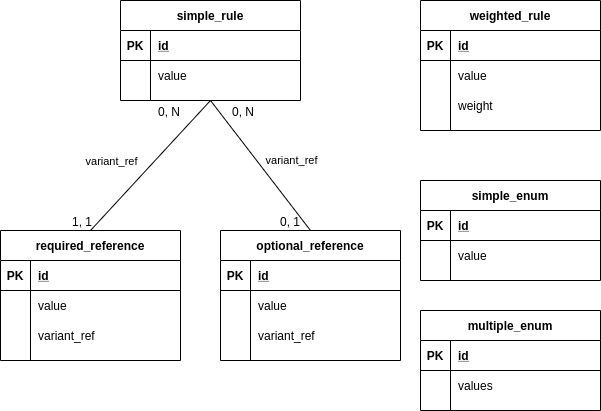

The diagram above was exported from draw.io. Its source (the exported page's mxGraphModel, read from the mxfile embedded in the PNG):
<mxGraphModel dx="782" dy="554" grid="1" gridSize="10" guides="1" tooltips="1" connect="1" arrows="1" fold="1" page="1" pageScale="1" pageWidth="850" pageHeight="1100" math="0" shadow="0" extFonts="Permanent Marker^https://fonts.googleapis.com/css?family=Permanent+Marker">
  <root>
    <mxCell id="0" />
    <mxCell id="1" parent="0" />
    <mxCell id="ixtN9xlbk856nBfQs68v-1" value="simple_rule" style="shape=table;startSize=30;container=1;collapsible=1;childLayout=tableLayout;fixedRows=1;rowLines=0;fontStyle=1;align=center;resizeLast=1;" parent="1" vertex="1">
      <mxGeometry x="160" y="40" width="180" height="100" as="geometry" />
    </mxCell>
    <mxCell id="ixtN9xlbk856nBfQs68v-2" value="" style="shape=partialRectangle;collapsible=0;dropTarget=0;pointerEvents=0;fillColor=none;top=0;left=0;bottom=1;right=0;points=[[0,0.5],[1,0.5]];portConstraint=eastwest;" parent="ixtN9xlbk856nBfQs68v-1" vertex="1">
      <mxGeometry y="30" width="180" height="30" as="geometry" />
    </mxCell>
    <mxCell id="ixtN9xlbk856nBfQs68v-3" value="PK" style="shape=partialRectangle;connectable=0;fillColor=none;top=0;left=0;bottom=0;right=0;fontStyle=1;overflow=hidden;" parent="ixtN9xlbk856nBfQs68v-2" vertex="1">
      <mxGeometry width="30" height="30" as="geometry" />
    </mxCell>
    <mxCell id="ixtN9xlbk856nBfQs68v-4" value="id" style="shape=partialRectangle;connectable=0;fillColor=none;top=0;left=0;bottom=0;right=0;align=left;spacingLeft=6;fontStyle=5;overflow=hidden;" parent="ixtN9xlbk856nBfQs68v-2" vertex="1">
      <mxGeometry x="30" width="150" height="30" as="geometry" />
    </mxCell>
    <mxCell id="ixtN9xlbk856nBfQs68v-5" value="" style="shape=partialRectangle;collapsible=0;dropTarget=0;pointerEvents=0;fillColor=none;top=0;left=0;bottom=0;right=0;points=[[0,0.5],[1,0.5]];portConstraint=eastwest;" parent="ixtN9xlbk856nBfQs68v-1" vertex="1">
      <mxGeometry y="60" width="180" height="30" as="geometry" />
    </mxCell>
    <mxCell id="ixtN9xlbk856nBfQs68v-6" value="" style="shape=partialRectangle;connectable=0;fillColor=none;top=0;left=0;bottom=0;right=0;editable=1;overflow=hidden;" parent="ixtN9xlbk856nBfQs68v-5" vertex="1">
      <mxGeometry width="30" height="30" as="geometry" />
    </mxCell>
    <mxCell id="ixtN9xlbk856nBfQs68v-7" value="value" style="shape=partialRectangle;connectable=0;fillColor=none;top=0;left=0;bottom=0;right=0;align=left;spacingLeft=6;overflow=hidden;" parent="ixtN9xlbk856nBfQs68v-5" vertex="1">
      <mxGeometry x="30" width="150" height="30" as="geometry" />
    </mxCell>
    <mxCell id="ixtN9xlbk856nBfQs68v-27" value="weighted_rule" style="shape=table;startSize=30;container=1;collapsible=1;childLayout=tableLayout;fixedRows=1;rowLines=0;fontStyle=1;align=center;resizeLast=1;" parent="1" vertex="1">
      <mxGeometry x="460" y="40" width="180" height="130" as="geometry" />
    </mxCell>
    <mxCell id="ixtN9xlbk856nBfQs68v-28" value="" style="shape=partialRectangle;collapsible=0;dropTarget=0;pointerEvents=0;fillColor=none;top=0;left=0;bottom=1;right=0;points=[[0,0.5],[1,0.5]];portConstraint=eastwest;" parent="ixtN9xlbk856nBfQs68v-27" vertex="1">
      <mxGeometry y="30" width="180" height="30" as="geometry" />
    </mxCell>
    <mxCell id="ixtN9xlbk856nBfQs68v-29" value="PK" style="shape=partialRectangle;connectable=0;fillColor=none;top=0;left=0;bottom=0;right=0;fontStyle=1;overflow=hidden;" parent="ixtN9xlbk856nBfQs68v-28" vertex="1">
      <mxGeometry width="30" height="30" as="geometry" />
    </mxCell>
    <mxCell id="ixtN9xlbk856nBfQs68v-30" value="id" style="shape=partialRectangle;connectable=0;fillColor=none;top=0;left=0;bottom=0;right=0;align=left;spacingLeft=6;fontStyle=5;overflow=hidden;" parent="ixtN9xlbk856nBfQs68v-28" vertex="1">
      <mxGeometry x="30" width="150" height="30" as="geometry" />
    </mxCell>
    <mxCell id="ixtN9xlbk856nBfQs68v-31" value="" style="shape=partialRectangle;collapsible=0;dropTarget=0;pointerEvents=0;fillColor=none;top=0;left=0;bottom=0;right=0;points=[[0,0.5],[1,0.5]];portConstraint=eastwest;" parent="ixtN9xlbk856nBfQs68v-27" vertex="1">
      <mxGeometry y="60" width="180" height="30" as="geometry" />
    </mxCell>
    <mxCell id="ixtN9xlbk856nBfQs68v-32" value="" style="shape=partialRectangle;connectable=0;fillColor=none;top=0;left=0;bottom=0;right=0;editable=1;overflow=hidden;" parent="ixtN9xlbk856nBfQs68v-31" vertex="1">
      <mxGeometry width="30" height="30" as="geometry" />
    </mxCell>
    <mxCell id="ixtN9xlbk856nBfQs68v-33" value="value" style="shape=partialRectangle;connectable=0;fillColor=none;top=0;left=0;bottom=0;right=0;align=left;spacingLeft=6;overflow=hidden;" parent="ixtN9xlbk856nBfQs68v-31" vertex="1">
      <mxGeometry x="30" width="150" height="30" as="geometry" />
    </mxCell>
    <mxCell id="ixtN9xlbk856nBfQs68v-34" value="" style="shape=partialRectangle;collapsible=0;dropTarget=0;pointerEvents=0;fillColor=none;top=0;left=0;bottom=0;right=0;points=[[0,0.5],[1,0.5]];portConstraint=eastwest;" parent="ixtN9xlbk856nBfQs68v-27" vertex="1">
      <mxGeometry y="90" width="180" height="30" as="geometry" />
    </mxCell>
    <mxCell id="ixtN9xlbk856nBfQs68v-35" value="" style="shape=partialRectangle;connectable=0;fillColor=none;top=0;left=0;bottom=0;right=0;editable=1;overflow=hidden;" parent="ixtN9xlbk856nBfQs68v-34" vertex="1">
      <mxGeometry width="30" height="30" as="geometry" />
    </mxCell>
    <mxCell id="ixtN9xlbk856nBfQs68v-36" value="weight" style="shape=partialRectangle;connectable=0;fillColor=none;top=0;left=0;bottom=0;right=0;align=left;spacingLeft=6;overflow=hidden;" parent="ixtN9xlbk856nBfQs68v-34" vertex="1">
      <mxGeometry x="30" width="150" height="30" as="geometry" />
    </mxCell>
    <mxCell id="ixtN9xlbk856nBfQs68v-40" value="required_reference" style="shape=table;startSize=30;container=1;collapsible=1;childLayout=tableLayout;fixedRows=1;rowLines=0;fontStyle=1;align=center;resizeLast=1;" parent="1" vertex="1">
      <mxGeometry x="40" y="270" width="180" height="130" as="geometry" />
    </mxCell>
    <mxCell id="ixtN9xlbk856nBfQs68v-41" value="" style="shape=partialRectangle;collapsible=0;dropTarget=0;pointerEvents=0;fillColor=none;top=0;left=0;bottom=1;right=0;points=[[0,0.5],[1,0.5]];portConstraint=eastwest;" parent="ixtN9xlbk856nBfQs68v-40" vertex="1">
      <mxGeometry y="30" width="180" height="30" as="geometry" />
    </mxCell>
    <mxCell id="ixtN9xlbk856nBfQs68v-42" value="PK" style="shape=partialRectangle;connectable=0;fillColor=none;top=0;left=0;bottom=0;right=0;fontStyle=1;overflow=hidden;" parent="ixtN9xlbk856nBfQs68v-41" vertex="1">
      <mxGeometry width="30" height="30" as="geometry" />
    </mxCell>
    <mxCell id="ixtN9xlbk856nBfQs68v-43" value="id" style="shape=partialRectangle;connectable=0;fillColor=none;top=0;left=0;bottom=0;right=0;align=left;spacingLeft=6;fontStyle=5;overflow=hidden;" parent="ixtN9xlbk856nBfQs68v-41" vertex="1">
      <mxGeometry x="30" width="150" height="30" as="geometry" />
    </mxCell>
    <mxCell id="ixtN9xlbk856nBfQs68v-44" value="" style="shape=partialRectangle;collapsible=0;dropTarget=0;pointerEvents=0;fillColor=none;top=0;left=0;bottom=0;right=0;points=[[0,0.5],[1,0.5]];portConstraint=eastwest;" parent="ixtN9xlbk856nBfQs68v-40" vertex="1">
      <mxGeometry y="60" width="180" height="30" as="geometry" />
    </mxCell>
    <mxCell id="ixtN9xlbk856nBfQs68v-45" value="" style="shape=partialRectangle;connectable=0;fillColor=none;top=0;left=0;bottom=0;right=0;editable=1;overflow=hidden;" parent="ixtN9xlbk856nBfQs68v-44" vertex="1">
      <mxGeometry width="30" height="30" as="geometry" />
    </mxCell>
    <mxCell id="ixtN9xlbk856nBfQs68v-46" value="value" style="shape=partialRectangle;connectable=0;fillColor=none;top=0;left=0;bottom=0;right=0;align=left;spacingLeft=6;overflow=hidden;" parent="ixtN9xlbk856nBfQs68v-44" vertex="1">
      <mxGeometry x="30" width="150" height="30" as="geometry" />
    </mxCell>
    <mxCell id="8Iz1T5YbllJ4pk66s67v-6" value="" style="shape=partialRectangle;collapsible=0;dropTarget=0;pointerEvents=0;fillColor=none;top=0;left=0;bottom=0;right=0;points=[[0,0.5],[1,0.5]];portConstraint=eastwest;" vertex="1" parent="ixtN9xlbk856nBfQs68v-40">
      <mxGeometry y="90" width="180" height="30" as="geometry" />
    </mxCell>
    <mxCell id="8Iz1T5YbllJ4pk66s67v-7" value="" style="shape=partialRectangle;connectable=0;fillColor=none;top=0;left=0;bottom=0;right=0;editable=1;overflow=hidden;" vertex="1" parent="8Iz1T5YbllJ4pk66s67v-6">
      <mxGeometry width="30" height="30" as="geometry" />
    </mxCell>
    <mxCell id="8Iz1T5YbllJ4pk66s67v-8" value="variant_ref" style="shape=partialRectangle;connectable=0;fillColor=none;top=0;left=0;bottom=0;right=0;align=left;spacingLeft=6;overflow=hidden;" vertex="1" parent="8Iz1T5YbllJ4pk66s67v-6">
      <mxGeometry x="30" width="150" height="30" as="geometry" />
    </mxCell>
    <mxCell id="ixtN9xlbk856nBfQs68v-58" value="" style="endArrow=none;html=1;rounded=0;entryX=0.5;entryY=1;entryDx=0;entryDy=0;exitX=0.5;exitY=0;exitDx=0;exitDy=0;" parent="1" source="ixtN9xlbk856nBfQs68v-40" target="ixtN9xlbk856nBfQs68v-1" edge="1">
      <mxGeometry relative="1" as="geometry">
        <mxPoint x="10" y="260" as="sourcePoint" />
        <mxPoint x="170" y="260" as="targetPoint" />
      </mxGeometry>
    </mxCell>
    <mxCell id="ixtN9xlbk856nBfQs68v-59" value="1, 1" style="resizable=0;html=1;align=left;verticalAlign=bottom;" parent="ixtN9xlbk856nBfQs68v-58" connectable="0" vertex="1">
      <mxGeometry x="-1" relative="1" as="geometry">
        <mxPoint x="-20" as="offset" />
      </mxGeometry>
    </mxCell>
    <mxCell id="ixtN9xlbk856nBfQs68v-60" value="0, N" style="resizable=0;html=1;align=right;verticalAlign=bottom;" parent="ixtN9xlbk856nBfQs68v-58" connectable="0" vertex="1">
      <mxGeometry x="1" relative="1" as="geometry">
        <mxPoint x="-30.02" y="20.01" as="offset" />
      </mxGeometry>
    </mxCell>
    <mxCell id="8Iz1T5YbllJ4pk66s67v-14" value="variant_ref" style="edgeLabel;html=1;align=center;verticalAlign=middle;resizable=0;points=[];" vertex="1" connectable="0" parent="ixtN9xlbk856nBfQs68v-58">
      <mxGeometry x="0.4258" y="4" relative="1" as="geometry">
        <mxPoint x="-62.519999999999996" y="25.3" as="offset" />
      </mxGeometry>
    </mxCell>
    <mxCell id="ixtN9xlbk856nBfQs68v-61" value="optional_reference" style="shape=table;startSize=30;container=1;collapsible=1;childLayout=tableLayout;fixedRows=1;rowLines=0;fontStyle=1;align=center;resizeLast=1;" parent="1" vertex="1">
      <mxGeometry x="260" y="270" width="180" height="130" as="geometry" />
    </mxCell>
    <mxCell id="ixtN9xlbk856nBfQs68v-62" value="" style="shape=partialRectangle;collapsible=0;dropTarget=0;pointerEvents=0;fillColor=none;top=0;left=0;bottom=1;right=0;points=[[0,0.5],[1,0.5]];portConstraint=eastwest;" parent="ixtN9xlbk856nBfQs68v-61" vertex="1">
      <mxGeometry y="30" width="180" height="30" as="geometry" />
    </mxCell>
    <mxCell id="ixtN9xlbk856nBfQs68v-63" value="PK" style="shape=partialRectangle;connectable=0;fillColor=none;top=0;left=0;bottom=0;right=0;fontStyle=1;overflow=hidden;" parent="ixtN9xlbk856nBfQs68v-62" vertex="1">
      <mxGeometry width="30" height="30" as="geometry" />
    </mxCell>
    <mxCell id="ixtN9xlbk856nBfQs68v-64" value="id" style="shape=partialRectangle;connectable=0;fillColor=none;top=0;left=0;bottom=0;right=0;align=left;spacingLeft=6;fontStyle=5;overflow=hidden;" parent="ixtN9xlbk856nBfQs68v-62" vertex="1">
      <mxGeometry x="30" width="150" height="30" as="geometry" />
    </mxCell>
    <mxCell id="ixtN9xlbk856nBfQs68v-65" value="" style="shape=partialRectangle;collapsible=0;dropTarget=0;pointerEvents=0;fillColor=none;top=0;left=0;bottom=0;right=0;points=[[0,0.5],[1,0.5]];portConstraint=eastwest;" parent="ixtN9xlbk856nBfQs68v-61" vertex="1">
      <mxGeometry y="60" width="180" height="30" as="geometry" />
    </mxCell>
    <mxCell id="ixtN9xlbk856nBfQs68v-66" value="" style="shape=partialRectangle;connectable=0;fillColor=none;top=0;left=0;bottom=0;right=0;editable=1;overflow=hidden;" parent="ixtN9xlbk856nBfQs68v-65" vertex="1">
      <mxGeometry width="30" height="30" as="geometry" />
    </mxCell>
    <mxCell id="ixtN9xlbk856nBfQs68v-67" value="value" style="shape=partialRectangle;connectable=0;fillColor=none;top=0;left=0;bottom=0;right=0;align=left;spacingLeft=6;overflow=hidden;" parent="ixtN9xlbk856nBfQs68v-65" vertex="1">
      <mxGeometry x="30" width="150" height="30" as="geometry" />
    </mxCell>
    <mxCell id="8Iz1T5YbllJ4pk66s67v-10" value="" style="shape=partialRectangle;collapsible=0;dropTarget=0;pointerEvents=0;fillColor=none;top=0;left=0;bottom=0;right=0;points=[[0,0.5],[1,0.5]];portConstraint=eastwest;" vertex="1" parent="ixtN9xlbk856nBfQs68v-61">
      <mxGeometry y="90" width="180" height="30" as="geometry" />
    </mxCell>
    <mxCell id="8Iz1T5YbllJ4pk66s67v-11" value="" style="shape=partialRectangle;connectable=0;fillColor=none;top=0;left=0;bottom=0;right=0;editable=1;overflow=hidden;" vertex="1" parent="8Iz1T5YbllJ4pk66s67v-10">
      <mxGeometry width="30" height="30" as="geometry" />
    </mxCell>
    <mxCell id="8Iz1T5YbllJ4pk66s67v-12" value="variant_ref" style="shape=partialRectangle;connectable=0;fillColor=none;top=0;left=0;bottom=0;right=0;align=left;spacingLeft=6;overflow=hidden;" vertex="1" parent="8Iz1T5YbllJ4pk66s67v-10">
      <mxGeometry x="30" width="150" height="30" as="geometry" />
    </mxCell>
    <mxCell id="ixtN9xlbk856nBfQs68v-74" value="" style="endArrow=none;html=1;rounded=0;entryX=0.5;entryY=0;entryDx=0;entryDy=0;exitX=0.5;exitY=1;exitDx=0;exitDy=0;" parent="1" source="ixtN9xlbk856nBfQs68v-1" target="ixtN9xlbk856nBfQs68v-61" edge="1">
      <mxGeometry relative="1" as="geometry">
        <mxPoint x="10" y="260" as="sourcePoint" />
        <mxPoint x="170" y="260" as="targetPoint" />
      </mxGeometry>
    </mxCell>
    <mxCell id="ixtN9xlbk856nBfQs68v-75" value="0, N" style="resizable=0;html=1;align=left;verticalAlign=bottom;" parent="ixtN9xlbk856nBfQs68v-74" connectable="0" vertex="1">
      <mxGeometry x="-1" relative="1" as="geometry">
        <mxPoint x="20" y="20" as="offset" />
      </mxGeometry>
    </mxCell>
    <mxCell id="ixtN9xlbk856nBfQs68v-76" value="0, 1" style="resizable=0;html=1;align=right;verticalAlign=bottom;" parent="ixtN9xlbk856nBfQs68v-74" connectable="0" vertex="1">
      <mxGeometry x="1" relative="1" as="geometry">
        <mxPoint x="-10.07" y="-0.47" as="offset" />
      </mxGeometry>
    </mxCell>
    <mxCell id="8Iz1T5YbllJ4pk66s67v-13" value="variant_ref" style="edgeLabel;html=1;align=center;verticalAlign=middle;resizable=0;points=[];" vertex="1" connectable="0" parent="ixtN9xlbk856nBfQs68v-74">
      <mxGeometry x="0.4449" y="-5" relative="1" as="geometry">
        <mxPoint x="12.02" y="-36.58" as="offset" />
      </mxGeometry>
    </mxCell>
    <mxCell id="ixtN9xlbk856nBfQs68v-77" value="simple_enum" style="shape=table;startSize=30;container=1;collapsible=1;childLayout=tableLayout;fixedRows=1;rowLines=0;fontStyle=1;align=center;resizeLast=1;" parent="1" vertex="1">
      <mxGeometry x="460" y="220" width="180" height="100" as="geometry" />
    </mxCell>
    <mxCell id="ixtN9xlbk856nBfQs68v-78" value="" style="shape=partialRectangle;collapsible=0;dropTarget=0;pointerEvents=0;fillColor=none;top=0;left=0;bottom=1;right=0;points=[[0,0.5],[1,0.5]];portConstraint=eastwest;" parent="ixtN9xlbk856nBfQs68v-77" vertex="1">
      <mxGeometry y="30" width="180" height="30" as="geometry" />
    </mxCell>
    <mxCell id="ixtN9xlbk856nBfQs68v-79" value="PK" style="shape=partialRectangle;connectable=0;fillColor=none;top=0;left=0;bottom=0;right=0;fontStyle=1;overflow=hidden;" parent="ixtN9xlbk856nBfQs68v-78" vertex="1">
      <mxGeometry width="30" height="30" as="geometry" />
    </mxCell>
    <mxCell id="ixtN9xlbk856nBfQs68v-80" value="id" style="shape=partialRectangle;connectable=0;fillColor=none;top=0;left=0;bottom=0;right=0;align=left;spacingLeft=6;fontStyle=5;overflow=hidden;" parent="ixtN9xlbk856nBfQs68v-78" vertex="1">
      <mxGeometry x="30" width="150" height="30" as="geometry" />
    </mxCell>
    <mxCell id="ixtN9xlbk856nBfQs68v-81" value="" style="shape=partialRectangle;collapsible=0;dropTarget=0;pointerEvents=0;fillColor=none;top=0;left=0;bottom=0;right=0;points=[[0,0.5],[1,0.5]];portConstraint=eastwest;" parent="ixtN9xlbk856nBfQs68v-77" vertex="1">
      <mxGeometry y="60" width="180" height="30" as="geometry" />
    </mxCell>
    <mxCell id="ixtN9xlbk856nBfQs68v-82" value="" style="shape=partialRectangle;connectable=0;fillColor=none;top=0;left=0;bottom=0;right=0;editable=1;overflow=hidden;" parent="ixtN9xlbk856nBfQs68v-81" vertex="1">
      <mxGeometry width="30" height="30" as="geometry" />
    </mxCell>
    <mxCell id="ixtN9xlbk856nBfQs68v-83" value="value" style="shape=partialRectangle;connectable=0;fillColor=none;top=0;left=0;bottom=0;right=0;align=left;spacingLeft=6;overflow=hidden;" parent="ixtN9xlbk856nBfQs68v-81" vertex="1">
      <mxGeometry x="30" width="150" height="30" as="geometry" />
    </mxCell>
    <mxCell id="ixtN9xlbk856nBfQs68v-90" value="multiple_enum" style="shape=table;startSize=30;container=1;collapsible=1;childLayout=tableLayout;fixedRows=1;rowLines=0;fontStyle=1;align=center;resizeLast=1;" parent="1" vertex="1">
      <mxGeometry x="460" y="350" width="180" height="100" as="geometry" />
    </mxCell>
    <mxCell id="ixtN9xlbk856nBfQs68v-91" value="" style="shape=partialRectangle;collapsible=0;dropTarget=0;pointerEvents=0;fillColor=none;top=0;left=0;bottom=1;right=0;points=[[0,0.5],[1,0.5]];portConstraint=eastwest;" parent="ixtN9xlbk856nBfQs68v-90" vertex="1">
      <mxGeometry y="30" width="180" height="30" as="geometry" />
    </mxCell>
    <mxCell id="ixtN9xlbk856nBfQs68v-92" value="PK" style="shape=partialRectangle;connectable=0;fillColor=none;top=0;left=0;bottom=0;right=0;fontStyle=1;overflow=hidden;" parent="ixtN9xlbk856nBfQs68v-91" vertex="1">
      <mxGeometry width="30" height="30" as="geometry" />
    </mxCell>
    <mxCell id="ixtN9xlbk856nBfQs68v-93" value="id" style="shape=partialRectangle;connectable=0;fillColor=none;top=0;left=0;bottom=0;right=0;align=left;spacingLeft=6;fontStyle=5;overflow=hidden;" parent="ixtN9xlbk856nBfQs68v-91" vertex="1">
      <mxGeometry x="30" width="150" height="30" as="geometry" />
    </mxCell>
    <mxCell id="ixtN9xlbk856nBfQs68v-94" value="" style="shape=partialRectangle;collapsible=0;dropTarget=0;pointerEvents=0;fillColor=none;top=0;left=0;bottom=0;right=0;points=[[0,0.5],[1,0.5]];portConstraint=eastwest;" parent="ixtN9xlbk856nBfQs68v-90" vertex="1">
      <mxGeometry y="60" width="180" height="30" as="geometry" />
    </mxCell>
    <mxCell id="ixtN9xlbk856nBfQs68v-95" value="" style="shape=partialRectangle;connectable=0;fillColor=none;top=0;left=0;bottom=0;right=0;editable=1;overflow=hidden;" parent="ixtN9xlbk856nBfQs68v-94" vertex="1">
      <mxGeometry width="30" height="30" as="geometry" />
    </mxCell>
    <mxCell id="ixtN9xlbk856nBfQs68v-96" value="values" style="shape=partialRectangle;connectable=0;fillColor=none;top=0;left=0;bottom=0;right=0;align=left;spacingLeft=6;overflow=hidden;" parent="ixtN9xlbk856nBfQs68v-94" vertex="1">
      <mxGeometry x="30" width="150" height="30" as="geometry" />
    </mxCell>
  </root>
</mxGraphModel>